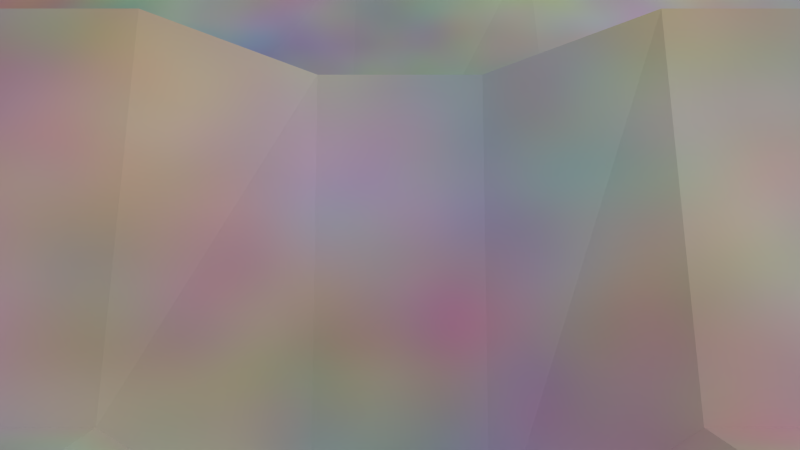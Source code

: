 # Source: KoroPreviewShots.blend  (saved by Blender 2.65.0; exported with 4.5.12 LTS)
import bpy
from mathutils import Matrix  # noqa: F401  (used for matrix-valued properties, if any)

bpy.ops.wm.read_factory_settings(use_empty=True)
scene = bpy.context.scene
scene.name = 'GaKoro'

# ---- collections
col_collection_1 = bpy.data.collections.new('Collection 1'); scene.collection.children.link(col_collection_1)

# ---- materials (node trees are filled in below, after node groups)
mat_material_003 = bpy.data.materials.new('Material.003')
mat_material_003.alpha_threshold = 0.0
mat_material_003.roughness = 0.5
mat_material_003.line_color = (0.0, 0.0, 0.0, 1.0)
mat_material_002 = bpy.data.materials.new('Material.002')
mat_material_002.alpha_threshold = 0.0
mat_material_002.roughness = 0.5
mat_material_002.line_color = (0.0, 0.0, 0.0, 1.0)
mat_material_001 = bpy.data.materials.new('Material.001')
mat_material_001.alpha_threshold = 0.0
mat_material_001.roughness = 0.5
mat_material_001.line_color = (0.0, 0.0, 0.0, 1.0)

# ---- material node trees
mat_material_003.use_nodes = True; mat_material_003.node_tree.nodes.clear()
_N = mat_material_003.node_tree.nodes; _L = mat_material_003.node_tree.links
n0 = _N.new('ShaderNodeOutputMaterial'); n0.name = 'Material Output'; n0.location = (300, 300)
n0.width = 120
n1 = _N.new('ShaderNodeEmission'); n1.name = 'Emission'; n1.location = (100, 300)
n1.width = 150
n1.inputs[0].default_value = (0.8, 0.8, 0.8, 1.0)
_L.new(n1.outputs[0], n0.inputs[0])
n0.is_active_output = True
mat_material_002.use_nodes = True; mat_material_002.node_tree.nodes.clear()
_N = mat_material_002.node_tree.nodes; _L = mat_material_002.node_tree.links
n0 = _N.new('ShaderNodeOutputMaterial'); n0.name = 'Material Output'; n0.location = (300, 300)
n0.width = 120
n1 = _N.new('ShaderNodeBsdfDiffuse'); n1.name = 'Diffuse BSDF'; n1.location = (10, 300)
n2 = _N.new('ShaderNodeTexNoise'); n2.name = 'Noise Texture'; n2.location = (-190, 300)
n2.width = 150
_L.new(n1.outputs[0], n0.inputs[0])
_L.new(n2.outputs[1], n1.inputs[0])
n0.is_active_output = True
mat_material_001.use_nodes = True; mat_material_001.node_tree.nodes.clear()
_N = mat_material_001.node_tree.nodes; _L = mat_material_001.node_tree.links
n0 = _N.new('ShaderNodeOutputMaterial'); n0.name = 'Material Output'; n0.location = (300, 300)
n0.width = 120
n1 = _N.new('ShaderNodeBsdfGlass'); n1.name = 'Glass BSDF'; n1.location = (100, 300)
n1.distribution = 'BECKMANN'
n1.inputs[0].default_value = (0.8, 0.8, 0.8, 1.0)
n1.inputs[2].default_value = 1.333
_L.new(n1.outputs[0], n0.inputs[0])
n0.is_active_output = True

# ---- cameras
cam_camera_001 = bpy.data.cameras.new('Camera.001')
cam_camera_001.clip_end = 100.0
cam_camera_001.lens = 35.0
cam_camera_001.sensor_width = 32.0
cam_camera_001.sensor_height = 18.0
cam_camera_001.dof.focus_distance = 0.0

# ---- meshes
me_plane_001 = bpy.data.meshes.new('Plane.001')
me_plane_001.from_pydata([(1.0, -1.0, 0.0), (-1.0, -1.0, 0.0), (1.0, 1.0, 0.0), (-1.0, 1.0, 0.0)], [], [(1, 0, 2, 3)])
me_plane_001.materials.append(mat_material_003)
me_plane_001.use_remesh_preserve_volume = False
me_plane_001.use_remesh_preserve_attributes = False
me_plane_001.use_mirror_vertex_groups = False
me_plane_001.update()
me_cube_003 = bpy.data.meshes.new('Cube.003')
me_cube_003.from_pydata([(-1.0, -1.0, -1.0), (-1.0, 1.0, -1.0), (1.0, 1.0, -1.0), (1.0, -1.0, -1.0), (-1.0, -1.0, 1.0), (-1.0, 1.0, 1.0), (1.0, 1.0, 1.0), (1.0, -1.0, 1.0)], [], [(4, 5, 1, 0), (5, 6, 2, 1), (6, 7, 3, 2), (7, 4, 0, 3), (0, 1, 2, 3), (7, 6, 5, 4)])
me_cube_003.use_remesh_preserve_volume = False
me_cube_003.use_remesh_preserve_attributes = False
me_cube_003.use_mirror_vertex_groups = False
me_cube_003.update()
me_cylinder_002 = bpy.data.meshes.new('Cylinder.002')
me_cylinder_002.from_pydata([(0.0, 1.0, -1.0), (0.0, 1.0, 1.0), (0.1951, 0.9808, -1.0), (0.1951, 0.9808, 1.0), (0.3827, 0.9239, -1.0), (0.3827, 0.9239, 1.0), (0.5556, 0.8315, -1.0), (0.5556, 0.8315, 1.0), (0.7071, 0.7071, -1.0), (0.7071, 0.7071, 1.0), (0.8315, 0.5556, -1.0), (0.8315, 0.5556, 1.0), (0.9239, 0.3827, -1.0), (0.9239, 0.3827, 1.0), (0.9808, 0.1951, -1.0), (0.9808, 0.1951, 1.0), (1.0, 7.55e-08, -1.0), (1.0, 7.55e-08, 1.0), (0.9808, -0.1951, -1.0), (0.9808, -0.1951, 1.0), (0.9239, -0.3827, -1.0), (0.9239, -0.3827, 1.0), (0.8315, -0.5556, -1.0), (0.8315, -0.5556, 1.0), (0.7071, -0.7071, -1.0), (0.7071, -0.7071, 1.0), (0.5556, -0.8315, -1.0), (0.5556, -0.8315, 1.0), (0.3827, -0.9239, -1.0), (0.3827, -0.9239, 1.0), (0.1951, -0.9808, -1.0), (0.1951, -0.9808, 1.0), (-3.258e-07, -1.0, -1.0), (-3.258e-07, -1.0, 1.0), (-0.1951, -0.9808, -1.0), (-0.1951, -0.9808, 1.0), (-0.3827, -0.9239, -1.0), (-0.3827, -0.9239, 1.0), (-0.5556, -0.8315, -1.0), (-0.5556, -0.8315, 1.0), (-0.7071, -0.7071, -1.0), (-0.7071, -0.7071, 1.0), (-0.8315, -0.5556, -1.0), (-0.8315, -0.5556, 1.0), (-0.9239, -0.3827, -1.0), (-0.9239, -0.3827, 1.0), (-0.9808, -0.1951, -1.0), (-0.9808, -0.1951, 1.0), (-1.0, 9.656e-07, -1.0), (-1.0, 9.656e-07, 1.0), (-0.9808, 0.1951, -1.0), (-0.9808, 0.1951, 1.0), (-0.9239, 0.3827, -1.0), (-0.9239, 0.3827, 1.0), (-0.8315, 0.5556, -1.0), (-0.8315, 0.5556, 1.0), (-0.7071, 0.7071, -1.0), (-0.7071, 0.7071, 1.0), (-0.5556, 0.8315, -1.0), (-0.5556, 0.8315, 1.0), (-0.3827, 0.9239, -1.0), (-0.3827, 0.9239, 1.0), (-0.1951, 0.9808, -1.0), (-0.1951, 0.9808, 1.0)], [], [(0, 1, 3, 2), (2, 3, 5, 4), (4, 5, 7, 6), (6, 7, 9, 8), (8, 9, 11, 10), (10, 11, 13, 12), (12, 13, 15, 14), (14, 15, 17, 16), (16, 17, 19, 18), (18, 19, 21, 20), (20, 21, 23, 22), (22, 23, 25, 24), (24, 25, 27, 26), (26, 27, 29, 28), (28, 29, 31, 30), (30, 31, 33, 32), (32, 33, 35, 34), (34, 35, 37, 36), (36, 37, 39, 38), (38, 39, 41, 40), (40, 41, 43, 42), (42, 43, 45, 44), (44, 45, 47, 46), (46, 47, 49, 48), (48, 49, 51, 50), (50, 51, 53, 52), (52, 53, 55, 54), (54, 55, 57, 56), (56, 57, 59, 58), (58, 59, 61, 60), (3, 1, 63, 61, 59, 57, 55, 53, 51, 49, 47, 45, 43, 41, 39, 37, 35, 33, 31, 29, 27, 25, 23, 21, 19, 17, 15, 13, 11, 9, 7, 5), (62, 63, 1, 0), (60, 61, 63, 62), (0, 2, 4, 6, 8, 10, 12, 14, 16, 18, 20, 22, 24, 26, 28, 30, 32, 34, 36, 38, 40, 42, 44, 46, 48, 50, 52, 54, 56, 58, 60, 62)])
me_cylinder_002.use_remesh_preserve_volume = False
me_cylinder_002.use_remesh_preserve_attributes = False
me_cylinder_002.use_mirror_vertex_groups = False
me_cylinder_002.update()
me_plane = bpy.data.meshes.new('Plane')
me_plane.from_pydata([(10.0, -10.0, 0.0), (-10.0, -10.0, 0.0), (10.0, 10.0, 7.684), (-10.0, 10.0, 7.684), (8.182, -10.0, 0.0), (6.364, -10.0, 0.0), (4.545, -10.0, 0.0), (2.727, -10.0, 0.0), (0.9091, -9.977, -0.6983), (-0.9091, -9.977, -0.6983), (-2.727, -10.0, 0.0), (-4.545, -10.0, 0.0), (-6.364, -10.0, 0.0), (-8.182, -10.0, 0.0), (8.182, 10.0, 7.684), (6.364, 10.0, 7.684), (4.545, 10.0, 7.684), (2.727, 10.0, 7.684), (0.9091, 9.975, 7.686), (-0.9091, 9.975, 7.686), (-2.727, 10.0, 7.684), (-4.545, 10.0, 7.684), (-6.364, 10.0, 7.684), (-8.182, 10.0, 7.684), (10.0, -8.182, 0.0), (10.0, -6.364, 0.0), (10.0, -4.545, 0.0), (10.0, -2.727, 0.0), (10.0, -0.9091, 0.0), (10.0, 0.3766, 4.076), (10.0, 2.727, 4.045), (10.0, 4.545, 4.045), (10.0, 6.364, 4.045), (10.0, 8.182, 4.824), (-10.0, 8.182, 4.824), (-10.0, 6.364, 4.045), (-10.0, 4.545, 4.045), (-10.0, 2.727, 4.045), (-10.0, 0.3766, 4.076), (-10.0, -0.9091, 0.0), (-10.0, -2.727, 0.0), (-10.0, -4.545, 0.0), (-10.0, -6.364, 0.0), (-10.0, -8.182, 0.0), (-8.182, -8.182, 0.0), (-8.182, -6.364, 0.0), (-8.182, -4.545, 0.0), (-8.182, -2.727, 0.0), (-8.182, -0.9091, 0.0), (-8.182, 0.3766, 4.076), (-8.182, 2.727, 4.045), (-8.182, 4.545, 4.045), (-8.182, 6.364, 4.045), (-8.182, 8.182, 4.824), (-6.364, -8.182, 0.0), (-6.364, -6.364, 0.0), (-6.364, -4.545, 0.0), (-6.364, -2.727, 0.0), (-6.364, -0.9091, 0.0), (-6.364, 0.3766, 4.076), (-6.364, 2.727, 4.045), (-6.364, 4.545, 4.045), (-6.364, 6.364, 4.045), (-6.364, 8.182, 4.824), (-4.545, -8.182, 0.0), (-4.545, -6.364, 0.0), (-4.545, -4.545, 0.0), (-4.545, -2.727, 0.0), (-4.545, -0.9091, 0.0), (-4.545, 0.3766, 4.076), (-4.545, 2.727, 4.045), (-4.545, 4.545, 4.045), (-4.545, 6.364, 4.045), (-4.545, 8.182, 4.824), (-2.727, -8.182, 0.0), (-2.727, -6.364, 0.0), (-2.727, -4.545, 0.0), (-2.727, -2.727, 0.0), (-2.727, -0.9091, 0.0), (-2.727, 0.3766, 4.076), (-2.727, 2.727, 4.045), (-2.727, 4.545, 4.045), (-2.727, 6.364, 4.045), (-2.727, 8.182, 4.824), (-0.9091, -8.159, -0.6773), (-0.9091, -6.341, -0.6563), (-0.9091, -4.523, -0.6352), (-0.9091, -2.825, -1.607), (-0.9091, 0.05815, -1.586), (-0.9091, 0.8848, 3.473), (-0.9091, 2.703, 3.494), (-0.9091, 4.521, 3.515), (-0.9091, 6.339, 3.536), (-0.9091, 8.157, 4.125), (0.9091, -8.159, -0.6773), (0.9091, -6.341, -0.6563), (0.9091, -4.523, -0.6352), (0.9091, -2.825, -1.607), (0.9091, 0.05815, -1.586), (0.9091, 0.8848, 3.473), (0.9091, 2.703, 3.494), (0.9091, 4.521, 3.515), (0.9091, 6.339, 3.536), (0.9091, 8.157, 4.125), (2.727, -8.182, 0.0), (2.727, -6.364, 0.0), (2.727, -4.545, 0.0), (2.727, -2.727, 0.0), (2.727, -0.9091, 0.0), (2.727, 0.3766, 4.076), (2.727, 2.727, 4.045), (2.727, 4.545, 4.045), (2.727, 6.364, 4.045), (2.727, 8.182, 4.824), (4.545, -8.182, 0.0), (4.545, -6.364, 0.0), (4.545, -4.545, 0.0), (4.545, -2.727, 0.0), (4.545, -0.9091, 0.0), (4.545, 0.3766, 4.076), (4.545, 2.727, 4.045), (4.545, 4.545, 4.045), (4.545, 6.364, 4.045), (4.545, 8.182, 4.824), (6.364, -8.182, 0.0), (6.364, -6.364, 0.0), (6.364, -4.545, 0.0), (6.364, -2.727, 0.0), (6.364, -0.9091, 0.0), (6.364, 0.3766, 4.076), (6.364, 2.727, 4.045), (6.364, 4.545, 4.045), (6.364, 6.364, 4.045), (6.364, 8.182, 4.824), (8.182, -8.182, 0.0), (8.182, -6.364, 0.0), (8.182, -4.545, 0.0), (8.182, -2.727, 0.0), (8.182, -0.9091, 0.0), (8.182, 0.3766, 4.076), (8.182, 2.727, 4.045), (8.182, 4.545, 4.045), (8.182, 6.364, 4.045), (8.182, 8.182, 4.824), (10.0, -9.893, -8.18), (-10.0, -9.893, -8.18), (10.0, 10.11, -8.18), (-10.0, 10.11, -8.18), (8.182, -9.893, -8.18), (6.364, -9.893, -8.18), (4.545, -9.893, -8.18), (2.727, -9.893, -8.18), (0.9091, -9.87, -8.18), (-0.9091, -9.87, -8.18), (-2.727, -9.893, -8.18), (-4.545, -9.893, -8.18), (-6.364, -9.893, -8.18), (-8.182, -9.893, -8.18), (8.182, 10.11, -8.18), (6.364, 10.11, -8.18), (4.545, 10.11, -8.18), (2.727, 10.11, -8.18), (0.9091, 10.08, -8.18), (-0.9091, 10.08, -8.18), (-2.727, 10.11, -8.18), (-4.545, 10.11, -8.18), (-6.364, 10.11, -8.18), (-8.182, 10.11, -8.18), (10.0, -8.075, -8.18), (10.0, -6.257, -8.18), (10.0, -4.439, -8.18), (10.0, -2.62, -8.18), (10.0, -0.8022, -8.18), (10.0, 0.4835, -8.18), (10.0, 2.834, -8.18), (10.0, 4.652, -8.18), (10.0, 6.471, -8.18), (10.0, 8.289, -7.401), (-10.0, 8.289, -7.401), (-10.0, 6.471, -8.18), (-10.0, 4.652, -8.18), (-10.0, 2.834, -8.18), (-10.0, 0.4835, -8.18), (-10.0, -0.8022, -8.18), (-10.0, -2.62, -8.18), (-10.0, -4.439, -8.18), (-10.0, -6.257, -8.18), (-10.0, -8.075, -8.18), (-8.182, -8.075, -8.18), (-8.182, -6.257, -8.18), (-8.182, -4.439, -8.18), (-8.182, -2.62, -8.18), (-8.182, -0.8022, -8.18), (-8.182, 0.4835, -8.18), (-8.182, 2.834, -8.18), (-8.182, 4.652, -8.18), (-8.182, 6.471, -8.18), (-8.182, 8.289, -7.401), (-6.364, -8.075, -8.18), (-6.364, -6.257, -8.18), (-6.364, -4.439, -8.18), (-6.364, -2.62, -8.18), (-6.364, -0.8022, -8.18), (-6.364, 0.4835, -8.18), (-6.364, 2.834, -8.18), (-6.364, 4.652, -8.18), (-6.364, 6.471, -8.18), (-6.364, 8.289, -7.401), (-4.545, -8.075, -8.18), (-4.545, -6.257, -8.18), (-4.545, -4.439, -8.18), (-4.545, -2.62, -8.18), (-4.545, -0.8022, -8.18), (-4.545, 0.4835, -8.18), (-4.545, 2.834, -8.18), (-4.545, 4.652, -8.18), (-4.545, 6.471, -8.18), (-4.545, 8.289, -7.401), (-2.727, -8.075, -8.18), (-2.727, -6.257, -8.18), (-2.727, -4.439, -8.18), (-2.727, -2.62, -8.18), (-2.727, -0.8022, -8.18), (-2.727, 0.4835, -8.18), (-2.727, 2.834, -8.18), (-2.727, 4.652, -8.18), (-2.727, 6.471, -8.18), (-2.727, 8.289, -7.401), (-0.9091, -8.052, -8.18), (-0.9091, -6.234, -8.18), (-0.9091, -4.416, -8.18), (-0.9091, -2.718, -8.18), (-0.9091, 0.1651, -8.18), (-0.9091, 0.9917, -8.18), (-0.9091, 2.81, -8.18), (-0.9091, 4.628, -8.18), (-0.9091, 6.446, -8.18), (-0.9091, 8.264, -7.401), (0.9091, -8.052, -8.18), (0.9091, -6.234, -8.18), (0.9091, -4.416, -8.18), (0.9091, -2.718, -8.18), (0.9091, 0.1651, -8.18), (0.9091, 0.9917, -8.18), (0.9091, 2.81, -8.18), (0.9091, 4.628, -8.18), (0.9091, 6.446, -8.18), (0.9091, 8.264, -7.401), (2.727, -8.075, -8.18), (2.727, -6.257, -8.18), (2.727, -4.439, -8.18), (2.727, -2.62, -8.18), (2.727, -0.8022, -8.18), (2.727, 0.4835, -8.18), (2.727, 2.834, -8.18), (2.727, 4.652, -8.18), (2.727, 6.471, -8.18), (2.727, 8.289, -7.401), (4.545, -8.075, -8.18), (4.545, -6.257, -8.18), (4.545, -4.439, -8.18), (4.545, -2.62, -8.18), (4.545, -0.8022, -8.18), (4.545, 0.4835, -8.18), (4.545, 2.834, -8.18), (4.545, 4.652, -8.18), (4.545, 6.471, -8.18), (4.545, 8.289, -7.401), (6.364, -8.075, -8.18), (6.364, -6.257, -8.18), (6.364, -4.439, -8.18), (6.364, -2.62, -8.18), (6.364, -0.8022, -8.18), (6.364, 0.4835, -8.18), (6.364, 2.834, -8.18), (6.364, 4.652, -8.18), (6.364, 6.471, -8.18), (6.364, 8.289, -7.401), (8.182, -8.075, -8.18), (8.182, -6.257, -8.18), (8.182, -4.439, -8.18), (8.182, -2.62, -8.18), (8.182, -0.8022, -8.18), (8.182, 0.4835, -8.18), (8.182, 2.834, -8.18), (8.182, 4.652, -8.18), (8.182, 6.471, -8.18), (8.182, 8.289, -7.401)], [], [(143, 33, 2, 14), (34, 53, 23, 3), (53, 63, 22, 23), (63, 73, 21, 22), (73, 83, 20, 21), (83, 93, 19, 20), (93, 103, 18, 19), (103, 113, 17, 18), (113, 123, 16, 17), (123, 133, 15, 16), (133, 143, 14, 15), (1, 13, 44, 43), (43, 44, 45, 42), (42, 45, 46, 41), (41, 46, 47, 40), (40, 47, 48, 39), (39, 48, 49, 38), (38, 49, 50, 37), (37, 50, 51, 36), (36, 51, 52, 35), (35, 52, 53, 34), (13, 12, 54, 44), (44, 54, 55, 45), (45, 55, 56, 46), (46, 56, 57, 47), (47, 57, 58, 48), (48, 58, 59, 49), (49, 59, 60, 50), (50, 60, 61, 51), (51, 61, 62, 52), (52, 62, 63, 53), (12, 11, 64, 54), (54, 64, 65, 55), (55, 65, 66, 56), (56, 66, 67, 57), (57, 67, 68, 58), (58, 68, 69, 59), (59, 69, 70, 60), (60, 70, 71, 61), (61, 71, 72, 62), (62, 72, 73, 63), (11, 10, 74, 64), (64, 74, 75, 65), (65, 75, 76, 66), (66, 76, 77, 67), (67, 77, 78, 68), (68, 78, 79, 69), (69, 79, 80, 70), (70, 80, 81, 71), (71, 81, 82, 72), (72, 82, 83, 73), (10, 9, 84, 74), (74, 84, 85, 75), (75, 85, 86, 76), (76, 86, 87, 77), (77, 87, 88, 78), (78, 88, 89, 79), (79, 89, 90, 80), (80, 90, 91, 81), (81, 91, 92, 82), (82, 92, 93, 83), (9, 8, 94, 84), (84, 94, 95, 85), (85, 95, 96, 86), (86, 96, 97, 87), (87, 97, 98, 88), (88, 98, 99, 89), (89, 99, 100, 90), (90, 100, 101, 91), (91, 101, 102, 92), (92, 102, 103, 93), (8, 7, 104, 94), (94, 104, 105, 95), (95, 105, 106, 96), (96, 106, 107, 97), (97, 107, 108, 98), (98, 108, 109, 99), (99, 109, 110, 100), (100, 110, 111, 101), (101, 111, 112, 102), (102, 112, 113, 103), (7, 6, 114, 104), (104, 114, 115, 105), (105, 115, 116, 106), (106, 116, 117, 107), (107, 117, 118, 108), (108, 118, 119, 109), (109, 119, 120, 110), (110, 120, 121, 111), (111, 121, 122, 112), (112, 122, 123, 113), (6, 5, 124, 114), (114, 124, 125, 115), (115, 125, 126, 116), (116, 126, 127, 117), (117, 127, 128, 118), (118, 128, 129, 119), (119, 129, 130, 120), (120, 130, 131, 121), (121, 131, 132, 122), (122, 132, 133, 123), (5, 4, 134, 124), (124, 134, 135, 125), (125, 135, 136, 126), (126, 136, 137, 127), (127, 137, 138, 128), (128, 138, 139, 129), (129, 139, 140, 130), (130, 140, 141, 131), (131, 141, 142, 132), (132, 142, 143, 133), (4, 0, 24, 134), (134, 24, 25, 135), (135, 25, 26, 136), (136, 26, 27, 137), (137, 27, 28, 138), (138, 28, 29, 139), (139, 29, 30, 140), (140, 30, 31, 141), (141, 31, 32, 142), (142, 32, 33, 143), (287, 158, 146, 177), (178, 147, 167, 197), (197, 167, 166, 207), (207, 166, 165, 217), (217, 165, 164, 227), (227, 164, 163, 237), (237, 163, 162, 247), (247, 162, 161, 257), (257, 161, 160, 267), (267, 160, 159, 277), (277, 159, 158, 287), (145, 187, 188, 157), (187, 186, 189, 188), (186, 185, 190, 189), (185, 184, 191, 190), (184, 183, 192, 191), (183, 182, 193, 192), (182, 181, 194, 193), (181, 180, 195, 194), (180, 179, 196, 195), (179, 178, 197, 196), (157, 188, 198, 156), (188, 189, 199, 198), (189, 190, 200, 199), (190, 191, 201, 200), (191, 192, 202, 201), (192, 193, 203, 202), (193, 194, 204, 203), (194, 195, 205, 204), (195, 196, 206, 205), (196, 197, 207, 206), (156, 198, 208, 155), (198, 199, 209, 208), (199, 200, 210, 209), (200, 201, 211, 210), (201, 202, 212, 211), (202, 203, 213, 212), (203, 204, 214, 213), (204, 205, 215, 214), (205, 206, 216, 215), (206, 207, 217, 216), (155, 208, 218, 154), (208, 209, 219, 218), (209, 210, 220, 219), (210, 211, 221, 220), (211, 212, 222, 221), (212, 213, 223, 222), (213, 214, 224, 223), (214, 215, 225, 224), (215, 216, 226, 225), (216, 217, 227, 226), (154, 218, 228, 153), (218, 219, 229, 228), (219, 220, 230, 229), (220, 221, 231, 230), (221, 222, 232, 231), (222, 223, 233, 232), (223, 224, 234, 233), (224, 225, 235, 234), (225, 226, 236, 235), (226, 227, 237, 236), (153, 228, 238, 152), (228, 229, 239, 238), (229, 230, 240, 239), (230, 231, 241, 240), (231, 232, 242, 241), (232, 233, 243, 242), (233, 234, 244, 243), (234, 235, 245, 244), (235, 236, 246, 245), (236, 237, 247, 246), (152, 238, 248, 151), (238, 239, 249, 248), (239, 240, 250, 249), (240, 241, 251, 250), (241, 242, 252, 251), (242, 243, 253, 252), (243, 244, 254, 253), (244, 245, 255, 254), (245, 246, 256, 255), (246, 247, 257, 256), (151, 248, 258, 150), (248, 249, 259, 258), (249, 250, 260, 259), (250, 251, 261, 260), (251, 252, 262, 261), (252, 253, 263, 262), (253, 254, 264, 263), (254, 255, 265, 264), (255, 256, 266, 265), (256, 257, 267, 266), (150, 258, 268, 149), (258, 259, 269, 268), (259, 260, 270, 269), (260, 261, 271, 270), (261, 262, 272, 271), (262, 263, 273, 272), (263, 264, 274, 273), (264, 265, 275, 274), (265, 266, 276, 275), (266, 267, 277, 276), (149, 268, 278, 148), (268, 269, 279, 278), (269, 270, 280, 279), (270, 271, 281, 280), (271, 272, 282, 281), (272, 273, 283, 282), (273, 274, 284, 283), (274, 275, 285, 284), (275, 276, 286, 285), (276, 277, 287, 286), (148, 278, 168, 144), (278, 279, 169, 168), (279, 280, 170, 169), (280, 281, 171, 170), (281, 282, 172, 171), (282, 283, 173, 172), (283, 284, 174, 173), (284, 285, 175, 174), (285, 286, 176, 175), (286, 287, 177, 176), (16, 160, 161, 17), (39, 183, 184, 40), (21, 165, 166, 22), (4, 148, 144, 0), (26, 170, 171, 27), (9, 153, 152, 8), (31, 175, 176, 32), (2, 146, 158, 14), (36, 180, 181, 37), (18, 162, 163, 19), (23, 167, 147, 3), (41, 185, 186, 42), (0, 144, 168, 24), (6, 150, 149, 5), (28, 172, 173, 29), (11, 155, 154, 10), (3, 147, 178, 34), (15, 159, 160, 16), (38, 182, 183, 39), (20, 164, 165, 21), (43, 187, 145, 1), (25, 169, 170, 26), (8, 152, 151, 7), (30, 174, 175, 31), (13, 157, 156, 12), (35, 179, 180, 36), (17, 161, 162, 18), (1, 145, 157, 13), (40, 184, 185, 41), (22, 166, 167, 23), (5, 149, 148, 4), (27, 171, 172, 28), (10, 154, 153, 9), (32, 176, 177, 33), (14, 158, 159, 15), (37, 181, 182, 38), (19, 163, 164, 20), (33, 177, 146, 2), (42, 186, 187, 43), (24, 168, 169, 25), (7, 151, 150, 6), (29, 173, 174, 30), (12, 156, 155, 11), (34, 178, 179, 35)])
me_plane.materials.append(mat_material_002)
me_plane.use_remesh_preserve_volume = False
me_plane.use_remesh_preserve_attributes = False
me_plane.use_mirror_vertex_groups = False
me_plane.update()
me_cube_002 = bpy.data.meshes.new('Cube.002')
me_cube_002.from_pydata([(-0.5843, -1.0, -0.2154), (-0.5843, 1.0, -0.2154), (0.5843, 1.0, -0.2154), (0.5843, -1.0, -0.2154), (-0.5843, -1.0, 0.6985), (-0.5843, 1.0, 0.6985), (0.5843, 1.0, 0.6985), (0.5843, -1.0, 0.6985)], [], [(4, 5, 1, 0), (5, 6, 2, 1), (6, 7, 3, 2), (7, 4, 0, 3), (0, 1, 2, 3), (7, 6, 5, 4)])
me_cube_002.polygons.foreach_set('use_smooth', [True] * 6)
me_cube_002.materials.append(mat_material_001)
me_cube_002.use_remesh_preserve_volume = False
me_cube_002.use_remesh_preserve_attributes = False
me_cube_002.use_mirror_vertex_groups = False
me_cube_002.update()

# ---- objects
ob_plane_001 = bpy.data.objects.new('Plane.001', me_plane_001)
ob_cube_002 = bpy.data.objects.new('Cube.002', me_cube_003)
ob_camera_001 = bpy.data.objects.new('Camera.001', cam_camera_001)
ob_cylinder_002 = bpy.data.objects.new('Cylinder.002', me_cylinder_002)
ob_plane = bpy.data.objects.new('Plane', me_plane)
ob_cube_001 = bpy.data.objects.new('Cube.001', me_cube_002)

# ---- transforms, parenting, visibility, modifiers, constraints
ob_plane_001.location = (10.61, -11.4, 9.876)
ob_plane_001.rotation_euler = (0.5998, 0.0, 0.5437)
ob_plane_001.scale = (18.68, 18.68, 18.68)
ob_plane_001.lineart.crease_threshold = 0.0
ob_cube_002.location = (-9.086e-16, -10.85, -4.092)
ob_cube_002.scale = (2.788, 2.788, 2.788)
ob_cube_002.lineart.crease_threshold = 0.0
_m = ob_cube_002.modifiers.new('Fluid', 'FLUID')
_m.fluid_type = 'FLOW'
ob_camera_001.location = (3.738e-16, -8.754, 1.684)
ob_camera_001.rotation_euler = (1.571, -0.0, -0.0)
ob_camera_001.lineart.crease_threshold = 0.0
ob_cylinder_002.location = (0.1083, 8.281, 7.307)
ob_cylinder_002.scale = (0.468, 0.468, 0.468)
ob_cylinder_002.lineart.crease_threshold = 0.0
_m = ob_cylinder_002.modifiers.new('Fluid', 'FLUID')
_m.fluid_type = 'FLOW'
ob_plane.location = (0.0, 0.0, -0.1311)
ob_plane.lineart.crease_threshold = 0.0
_m = ob_plane.modifiers.new('Fluid', 'FLUID')
_m.fluid_type = 'EFFECTOR'
ob_cube_001.location = (0.0, 0.0, 0.0)
ob_cube_001.scale = (13.94, 13.94, 13.94)
ob_cube_001.display_type = 'SOLID'
ob_cube_001.lineart.crease_threshold = 0.0
_m = ob_cube_001.modifiers.new('Fluid', 'FLUID')
_m.fluid_type = 'DOMAIN'
_m = ob_cube_001.modifiers.new('Subsurf', 'SUBSURF')
_m.uv_smooth = 'PRESERVE_CORNERS'
_m.quality = 2
_m.levels = 0
_m.show_only_control_edges = False

# ---- collection membership
col_collection_1.objects.link(ob_plane_001)
col_collection_1.objects.link(ob_cube_002)
col_collection_1.objects.link(ob_camera_001)
col_collection_1.objects.link(ob_cylinder_002)
col_collection_1.objects.link(ob_plane)
col_collection_1.objects.link(ob_cube_001)

# ---- scene / render settings (as saved in the file)
scene.camera = ob_camera_001
scene.frame_start = 1; scene.frame_end = 100; scene.frame_set(98)
scene.render.engine = 'CYCLES'
scene.render.image_settings.color_mode = 'RGB'
scene.render.image_settings.compression = 90
scene.render.image_settings.exr_codec = 'NONE'
scene.render.resolution_percentage = 50
scene.render.dither_intensity = 0.0
scene.render.bake_margin = 2
scene.render.bake_bias = 0.0
scene.cycles.use_denoising = False
scene.cycles.samples = 15
scene.cycles.sampling_pattern = 'TABULATED_SOBOL'
scene.cycles.light_sampling_threshold = 0.0
scene.cycles.use_adaptive_sampling = False
scene.cycles.use_light_tree = False
scene.cycles.blur_glossy = 0.0
scene.cycles.volume_bounces = 1
scene.cycles.pixel_filter_type = 'GAUSSIAN'
scene.cycles.sample_clamp_indirect = 0.0
scene.view_settings.view_transform = 'Standard'
bpy.context.view_layer.update()

# ---- added for rendering (the .blend has no usable light): sun + grey world if the file has none
light_auto_sun = bpy.data.lights.new('AutoSun', 'SUN')
light_auto_sun.energy = 3.0
light_auto_sun.angle = 0.0523599
ob_auto_sun = bpy.data.objects.new('AutoSun', light_auto_sun)
scene.collection.objects.link(ob_auto_sun)
ob_auto_sun.rotation_euler = (0.872665, 0.174533, 0.523599)
if scene.world is None:
    world_auto = bpy.data.worlds.new('AutoWorld')
    world_auto.color = (0.3, 0.3, 0.3)
    scene.world = world_auto
bpy.context.view_layer.update()
